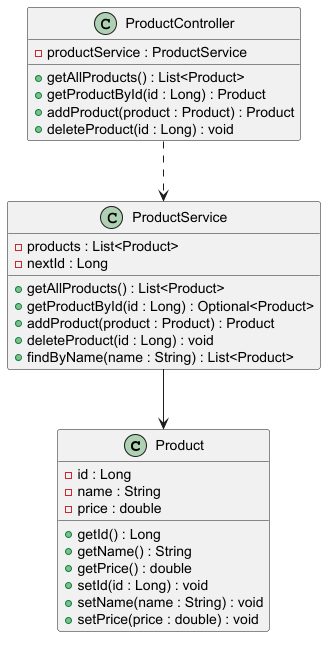

The diagram above was rendered by PlantUML. Its source (embedded in the PNG):
@startuml

class Product {
  - id : Long
  - name : String
  - price : double
  + getId() : Long
  + getName() : String
  + getPrice() : double
  + setId(id : Long) : void
  + setName(name : String) : void
  + setPrice(price : double) : void
}

class ProductService {
  - products : List<Product>
  - nextId : Long
  + getAllProducts() : List<Product>
  + getProductById(id : Long) : Optional<Product>
  + addProduct(product : Product) : Product
  + deleteProduct(id : Long) : void
  + findByName(name : String) : List<Product>
}

class ProductController {
  - productService : ProductService
  + getAllProducts() : List<Product>
  + getProductById(id : Long) : Product
  + addProduct(product : Product) : Product
  + deleteProduct(id : Long) : void
}

ProductController ..> ProductService
ProductService --> Product

@enduml